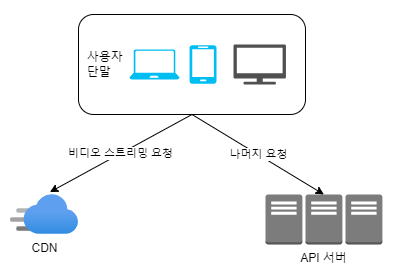

The diagram above was exported from draw.io. Its source (the exported page's mxGraphModel, read from the mxfile embedded in the PNG):
<mxGraphModel dx="2062" dy="665" grid="1" gridSize="10" guides="1" tooltips="1" connect="1" arrows="1" fold="1" page="1" pageScale="1" pageWidth="827" pageHeight="1169" math="0" shadow="0">
  <root>
    <mxCell id="0" />
    <mxCell id="1" parent="0" />
    <mxCell id="b3DkhoNyU32xqUWVJELa-61" value="Text" style="text;html=1;align=center;verticalAlign=middle;whiteSpace=wrap;rounded=0;" parent="1" vertex="1">
      <mxGeometry x="363" width="60" height="30" as="geometry" />
    </mxCell>
    <mxCell id="b3DkhoNyU32xqUWVJELa-62" value="Text" style="text;html=1;align=center;verticalAlign=middle;whiteSpace=wrap;rounded=0;" parent="1" vertex="1">
      <mxGeometry x="-100" y="306" width="60" height="30" as="geometry" />
    </mxCell>
    <mxCell id="BIdrVxzON3McFa2zWd_6-1" value="Text" style="text;html=1;align=center;verticalAlign=middle;whiteSpace=wrap;rounded=0;" parent="1" vertex="1">
      <mxGeometry x="373" y="555" width="60" height="30" as="geometry" />
    </mxCell>
    <mxCell id="BIdrVxzON3McFa2zWd_6-2" value="Text" style="text;html=1;align=center;verticalAlign=middle;whiteSpace=wrap;rounded=0;" parent="1" vertex="1">
      <mxGeometry x="1060" y="306" width="60" height="30" as="geometry" />
    </mxCell>
    <mxCell id="qgaO_pas62JIPdNTalYq-1" value="&amp;nbsp; 사용자 &lt;br&gt;&amp;nbsp; 단말" style="rounded=1;whiteSpace=wrap;html=1;align=left;" vertex="1" parent="1">
      <mxGeometry x="313" y="180" width="227" height="100" as="geometry" />
    </mxCell>
    <mxCell id="qgaO_pas62JIPdNTalYq-2" value="" style="verticalLabelPosition=bottom;html=1;verticalAlign=top;align=center;strokeColor=none;fillColor=#00BEF2;shape=mxgraph.azure.laptop;pointerEvents=1;" vertex="1" parent="1">
      <mxGeometry x="364" y="215" width="50" height="30" as="geometry" />
    </mxCell>
    <mxCell id="qgaO_pas62JIPdNTalYq-3" value="" style="verticalLabelPosition=bottom;html=1;verticalAlign=top;align=center;strokeColor=none;fillColor=#00BEF2;shape=mxgraph.azure.mobile;pointerEvents=1;" vertex="1" parent="1">
      <mxGeometry x="424" y="210.72" width="27" height="38.57" as="geometry" />
    </mxCell>
    <mxCell id="qgaO_pas62JIPdNTalYq-4" value="" style="sketch=0;pointerEvents=1;shadow=0;dashed=0;html=1;strokeColor=none;fillColor=#505050;labelPosition=center;verticalLabelPosition=bottom;verticalAlign=top;outlineConnect=0;align=center;shape=mxgraph.office.devices.tv;" vertex="1" parent="1">
      <mxGeometry x="468" y="210" width="52.44" height="40" as="geometry" />
    </mxCell>
    <mxCell id="qgaO_pas62JIPdNTalYq-5" value="CDN" style="image;aspect=fixed;html=1;points=[];align=center;fontSize=12;image=img/lib/azure2/app_services/CDN_Profiles.svg;" vertex="1" parent="1">
      <mxGeometry x="245" y="360" width="68" height="40" as="geometry" />
    </mxCell>
    <mxCell id="qgaO_pas62JIPdNTalYq-6" value="" style="outlineConnect=0;dashed=0;verticalLabelPosition=bottom;verticalAlign=top;align=center;html=1;shape=mxgraph.aws3.traditional_server;fillColor=#7D7C7C;gradientColor=none;" vertex="1" parent="1">
      <mxGeometry x="500" y="360" width="36.9" height="50" as="geometry" />
    </mxCell>
    <mxCell id="qgaO_pas62JIPdNTalYq-7" value="API 서버" style="outlineConnect=0;dashed=0;verticalLabelPosition=bottom;verticalAlign=top;align=center;html=1;shape=mxgraph.aws3.traditional_server;fillColor=#7D7C7C;gradientColor=none;" vertex="1" parent="1">
      <mxGeometry x="540" y="360" width="36.9" height="50" as="geometry" />
    </mxCell>
    <mxCell id="qgaO_pas62JIPdNTalYq-8" value="" style="outlineConnect=0;dashed=0;verticalLabelPosition=bottom;verticalAlign=top;align=center;html=1;shape=mxgraph.aws3.traditional_server;fillColor=#7D7C7C;gradientColor=none;" vertex="1" parent="1">
      <mxGeometry x="580" y="360" width="36.9" height="50" as="geometry" />
    </mxCell>
    <mxCell id="qgaO_pas62JIPdNTalYq-10" value="비디오 스트리밍 요청" style="endArrow=classic;html=1;rounded=0;exitX=0.5;exitY=1;exitDx=0;exitDy=0;entryX=0.579;entryY=-0.06;entryDx=0;entryDy=0;entryPerimeter=0;" edge="1" parent="1" source="qgaO_pas62JIPdNTalYq-1" target="qgaO_pas62JIPdNTalYq-5">
      <mxGeometry width="50" height="50" relative="1" as="geometry">
        <mxPoint x="490" y="450" as="sourcePoint" />
        <mxPoint x="540" y="400" as="targetPoint" />
      </mxGeometry>
    </mxCell>
    <mxCell id="qgaO_pas62JIPdNTalYq-11" value="나머지 요청" style="endArrow=classic;html=1;rounded=0;exitX=0.5;exitY=1;exitDx=0;exitDy=0;entryX=0.5;entryY=0;entryDx=0;entryDy=0;entryPerimeter=0;" edge="1" parent="1" source="qgaO_pas62JIPdNTalYq-1" target="qgaO_pas62JIPdNTalYq-7">
      <mxGeometry width="50" height="50" relative="1" as="geometry">
        <mxPoint x="490" y="490" as="sourcePoint" />
        <mxPoint x="540" y="440" as="targetPoint" />
      </mxGeometry>
    </mxCell>
  </root>
</mxGraphModel>